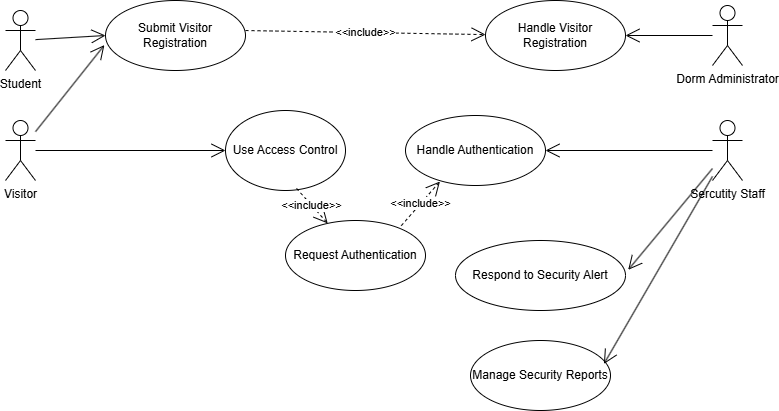

The diagram above was exported from draw.io. Its source (the exported page's mxGraphModel, read from the mxfile embedded in the PNG):
<mxGraphModel dx="1672" dy="1116" grid="1" gridSize="10" guides="1" tooltips="1" connect="1" arrows="1" fold="1" page="1" pageScale="1" pageWidth="827" pageHeight="1169" math="0" shadow="0">
  <root>
    <mxCell id="0" />
    <mxCell id="1" parent="0" />
    <mxCell id="ygFENApwqfebJn5LFNNU-130" value="Student" style="shape=umlActor;verticalLabelPosition=bottom;verticalAlign=top;html=1;" vertex="1" parent="1">
      <mxGeometry x="350" y="670" width="30" height="60" as="geometry" />
    </mxCell>
    <mxCell id="ygFENApwqfebJn5LFNNU-131" value="Dorm&amp;nbsp;&lt;span style=&quot;background-color: transparent; color: light-dark(rgb(0, 0, 0), rgb(255, 255, 255));&quot;&gt;Administrator&lt;/span&gt;" style="shape=umlActor;verticalLabelPosition=bottom;verticalAlign=top;html=1;" vertex="1" parent="1">
      <mxGeometry x="1057" y="665" width="30" height="60" as="geometry" />
    </mxCell>
    <mxCell id="ygFENApwqfebJn5LFNNU-132" value="" style="endArrow=open;endFill=1;endSize=12;html=1;rounded=0;" edge="1" parent="1" source="ygFENApwqfebJn5LFNNU-131" target="ygFENApwqfebJn5LFNNU-138">
      <mxGeometry width="160" relative="1" as="geometry">
        <mxPoint x="780" y="795" as="sourcePoint" />
        <mxPoint x="870" y="780" as="targetPoint" />
      </mxGeometry>
    </mxCell>
    <mxCell id="ygFENApwqfebJn5LFNNU-133" value="" style="endArrow=open;endFill=1;endSize=12;html=1;rounded=0;entryX=0;entryY=0.5;entryDx=0;entryDy=0;" edge="1" parent="1" source="ygFENApwqfebJn5LFNNU-130" target="ygFENApwqfebJn5LFNNU-137">
      <mxGeometry width="160" relative="1" as="geometry">
        <mxPoint x="340" y="790" as="sourcePoint" />
        <mxPoint x="450.98" y="728.9799999999999" as="targetPoint" />
      </mxGeometry>
    </mxCell>
    <mxCell id="ygFENApwqfebJn5LFNNU-134" value="Visitor" style="shape=umlActor;verticalLabelPosition=bottom;verticalAlign=top;html=1;" vertex="1" parent="1">
      <mxGeometry x="350" y="780" width="30" height="60" as="geometry" />
    </mxCell>
    <mxCell id="ygFENApwqfebJn5LFNNU-135" value="Sercutity Staff" style="shape=umlActor;verticalLabelPosition=bottom;verticalAlign=top;html=1;" vertex="1" parent="1">
      <mxGeometry x="1057" y="780" width="30" height="60" as="geometry" />
    </mxCell>
    <mxCell id="ygFENApwqfebJn5LFNNU-136" value="" style="endArrow=open;endFill=1;endSize=12;html=1;rounded=0;entryX=-0.008;entryY=0.637;entryDx=0;entryDy=0;entryPerimeter=0;" edge="1" parent="1" source="ygFENApwqfebJn5LFNNU-134" target="ygFENApwqfebJn5LFNNU-137">
      <mxGeometry width="160" relative="1" as="geometry">
        <mxPoint x="410" y="900" as="sourcePoint" />
        <mxPoint x="450" y="840" as="targetPoint" />
      </mxGeometry>
    </mxCell>
    <mxCell id="ygFENApwqfebJn5LFNNU-137" value="Submit Visitor Registration" style="ellipse;whiteSpace=wrap;html=1;" vertex="1" parent="1">
      <mxGeometry x="450" y="660" width="140" height="70" as="geometry" />
    </mxCell>
    <mxCell id="ygFENApwqfebJn5LFNNU-138" value="Handle Visitor Registration" style="ellipse;whiteSpace=wrap;html=1;" vertex="1" parent="1">
      <mxGeometry x="830" y="660" width="140" height="70" as="geometry" />
    </mxCell>
    <mxCell id="ygFENApwqfebJn5LFNNU-139" value="Use Access Control" style="ellipse;whiteSpace=wrap;html=1;" vertex="1" parent="1">
      <mxGeometry x="570" y="770" width="120" height="80" as="geometry" />
    </mxCell>
    <mxCell id="ygFENApwqfebJn5LFNNU-140" value="" style="endArrow=open;endFill=1;endSize=12;html=1;rounded=0;entryX=0;entryY=0.5;entryDx=0;entryDy=0;" edge="1" parent="1" source="ygFENApwqfebJn5LFNNU-134" target="ygFENApwqfebJn5LFNNU-139">
      <mxGeometry width="160" relative="1" as="geometry">
        <mxPoint x="370" y="860" as="sourcePoint" />
        <mxPoint x="479" y="820" as="targetPoint" />
      </mxGeometry>
    </mxCell>
    <mxCell id="ygFENApwqfebJn5LFNNU-141" value="Request Authentication" style="ellipse;whiteSpace=wrap;html=1;" vertex="1" parent="1">
      <mxGeometry x="630" y="880" width="140" height="70" as="geometry" />
    </mxCell>
    <mxCell id="ygFENApwqfebJn5LFNNU-142" value="Handle Authentication" style="ellipse;whiteSpace=wrap;html=1;" vertex="1" parent="1">
      <mxGeometry x="750" y="775" width="140" height="70" as="geometry" />
    </mxCell>
    <mxCell id="ygFENApwqfebJn5LFNNU-143" value="" style="endArrow=open;endFill=1;endSize=12;html=1;rounded=0;entryX=1;entryY=0.5;entryDx=0;entryDy=0;" edge="1" parent="1" source="ygFENApwqfebJn5LFNNU-135" target="ygFENApwqfebJn5LFNNU-142">
      <mxGeometry width="160" relative="1" as="geometry">
        <mxPoint x="780" y="915" as="sourcePoint" />
        <mxPoint x="920" y="795" as="targetPoint" />
      </mxGeometry>
    </mxCell>
    <mxCell id="ygFENApwqfebJn5LFNNU-144" value="Respond to Security Alert" style="ellipse;whiteSpace=wrap;html=1;" vertex="1" parent="1">
      <mxGeometry x="800" y="900" width="170" height="70" as="geometry" />
    </mxCell>
    <mxCell id="ygFENApwqfebJn5LFNNU-145" value="" style="endArrow=open;endFill=1;endSize=12;html=1;rounded=0;entryX=1.016;entryY=0.419;entryDx=0;entryDy=0;entryPerimeter=0;" edge="1" parent="1" source="ygFENApwqfebJn5LFNNU-135" target="ygFENApwqfebJn5LFNNU-144">
      <mxGeometry width="160" relative="1" as="geometry">
        <mxPoint x="1197" y="840" as="sourcePoint" />
        <mxPoint x="1030" y="840" as="targetPoint" />
      </mxGeometry>
    </mxCell>
    <mxCell id="ygFENApwqfebJn5LFNNU-146" value="Manage Security Reports" style="ellipse;whiteSpace=wrap;html=1;" vertex="1" parent="1">
      <mxGeometry x="815" y="1000" width="140" height="70" as="geometry" />
    </mxCell>
    <mxCell id="ygFENApwqfebJn5LFNNU-147" value="" style="endArrow=open;endFill=1;endSize=12;html=1;rounded=0;entryX=0.953;entryY=0.335;entryDx=0;entryDy=0;entryPerimeter=0;" edge="1" parent="1" source="ygFENApwqfebJn5LFNNU-135" target="ygFENApwqfebJn5LFNNU-146">
      <mxGeometry width="160" relative="1" as="geometry">
        <mxPoint x="1084" y="920" as="sourcePoint" />
        <mxPoint x="1000" y="1021" as="targetPoint" />
      </mxGeometry>
    </mxCell>
    <mxCell id="ygFENApwqfebJn5LFNNU-148" value="&amp;lt;&amp;lt;include&amp;gt;&amp;gt;" style="endArrow=open;endSize=12;dashed=1;html=1;rounded=0;exitX=1;exitY=0.429;exitDx=0;exitDy=0;exitPerimeter=0;" edge="1" parent="1" source="ygFENApwqfebJn5LFNNU-137" target="ygFENApwqfebJn5LFNNU-138">
      <mxGeometry width="160" relative="1" as="geometry">
        <mxPoint x="610" y="650" as="sourcePoint" />
        <mxPoint x="770" y="650" as="targetPoint" />
      </mxGeometry>
    </mxCell>
    <mxCell id="ygFENApwqfebJn5LFNNU-149" value="&amp;lt;&amp;lt;include&amp;gt;&amp;gt;" style="endArrow=open;endSize=12;dashed=1;html=1;rounded=0;exitX=0.592;exitY=0.974;exitDx=0;exitDy=0;exitPerimeter=0;" edge="1" parent="1" source="ygFENApwqfebJn5LFNNU-139" target="ygFENApwqfebJn5LFNNU-141">
      <mxGeometry width="160" relative="1" as="geometry">
        <mxPoint x="490" y="970" as="sourcePoint" />
        <mxPoint x="650" y="970" as="targetPoint" />
      </mxGeometry>
    </mxCell>
    <mxCell id="ygFENApwqfebJn5LFNNU-150" value="&amp;lt;&amp;lt;include&amp;gt;&amp;gt;" style="endArrow=open;endSize=12;dashed=1;html=1;rounded=0;exitX=0.827;exitY=0.074;exitDx=0;exitDy=0;exitPerimeter=0;entryX=0.246;entryY=0.943;entryDx=0;entryDy=0;entryPerimeter=0;" edge="1" parent="1" source="ygFENApwqfebJn5LFNNU-141" target="ygFENApwqfebJn5LFNNU-142">
      <mxGeometry width="160" relative="1" as="geometry">
        <mxPoint x="690" y="860" as="sourcePoint" />
        <mxPoint x="721" y="895" as="targetPoint" />
      </mxGeometry>
    </mxCell>
  </root>
</mxGraphModel>